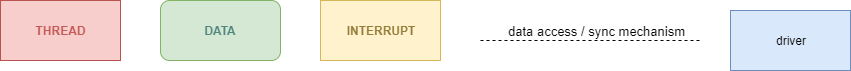

The diagram above was exported from draw.io. Its source (the exported page's mxGraphModel, read from the mxfile embedded in the PNG):
<mxGraphModel dx="1422" dy="1672" grid="1" gridSize="10" guides="1" tooltips="1" connect="1" arrows="1" fold="1" page="1" pageScale="1" pageWidth="1100" pageHeight="850" background="#ffffff" math="0" shadow="0">
  <root>
    <mxCell id="0" />
    <mxCell id="1" parent="0" />
    <mxCell id="JIhuf4b2yJNG1ROSMdJs-35" value="&lt;b&gt;&lt;font color=&quot;#c45a56&quot;&gt;THREAD&lt;br&gt;&lt;/font&gt;&lt;/b&gt;" style="rounded=0;whiteSpace=wrap;html=1;fillColor=#f8cecc;strokeColor=#b85450;" parent="1" vertex="1">
      <mxGeometry x="240" y="-310" width="120" height="60" as="geometry" />
    </mxCell>
    <mxCell id="JIhuf4b2yJNG1ROSMdJs-36" value="&lt;b&gt;&lt;font color=&quot;#51877e&quot;&gt;DATA&lt;/font&gt;&lt;/b&gt;" style="rounded=1;whiteSpace=wrap;html=1;fillColor=#d5e8d4;strokeColor=#82b366;" parent="1" vertex="1">
      <mxGeometry x="400" y="-310" width="120" height="60" as="geometry" />
    </mxCell>
    <mxCell id="JIhuf4b2yJNG1ROSMdJs-37" value="driver" style="rounded=0;whiteSpace=wrap;html=1;fillColor=#dae8fc;strokeColor=#6c8ebf;" parent="1" vertex="1">
      <mxGeometry x="970" y="-300" width="120" height="60" as="geometry" />
    </mxCell>
    <mxCell id="JIhuf4b2yJNG1ROSMdJs-38" value="&lt;font style=&quot;font-size: 13px&quot;&gt;data access / sync mechanism&lt;/font&gt;" style="endArrow=none;dashed=1;html=1;" parent="1" edge="1">
      <mxGeometry x="0.0526" y="10" width="50" height="50" relative="1" as="geometry">
        <mxPoint x="720" y="-270" as="sourcePoint" />
        <mxPoint x="940" y="-270" as="targetPoint" />
        <mxPoint as="offset" />
      </mxGeometry>
    </mxCell>
    <mxCell id="0PKFKlT2iSJeFGrETQQ9-26" value="&lt;b&gt;&lt;font color=&quot;#947e3b&quot;&gt;INTERRUPT&lt;/font&gt;&lt;br&gt;&lt;/b&gt;" style="rounded=0;whiteSpace=wrap;html=1;fillColor=#fff2cc;strokeColor=#d6b656;" vertex="1" parent="1">
      <mxGeometry x="560" y="-310" width="120" height="60" as="geometry" />
    </mxCell>
  </root>
</mxGraphModel>